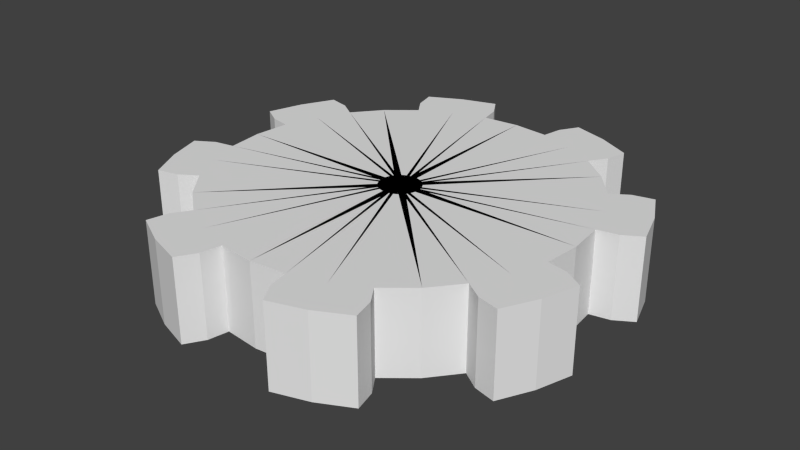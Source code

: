 # Source: small_gear.blend  (saved by Blender 2.74.0; exported with 4.5.12 LTS)
import bpy
from mathutils import Matrix  # noqa: F401  (used for matrix-valued properties, if any)

bpy.ops.wm.read_factory_settings(use_empty=True)
scene = bpy.context.scene
scene.name = 'Scene'

# ---- collections
col_collection_1 = bpy.data.collections.new('Collection 1'); scene.collection.children.link(col_collection_1)

# ---- world
world_world = bpy.data.worlds.new('World'); scene.world = world_world
world_world.color = (0.05088, 0.05088, 0.05088)
world_world.use_sun_shadow = False
world_world.sun_shadow_jitter_overblur = 0.0
world_world.cycles.sampling_method = 'MANUAL'
world_world.cycles.sample_map_resolution = 256

# ---- meshes
me_gear = bpy.data.meshes.new('Gear')
me_gear.from_pydata([(-0.1, 0.0, -0.2), (-0.09808, -0.01951, -0.2), (-0.09239, -0.03827, -0.2), (-0.08315, -0.05556, -0.2), (0.9, 0.0, -0.2), (0.8827, 0.1756, -0.2), (0.8315, 0.3444, -0.2), (0.7483, 0.5, -0.2), (0.9808, 0.1951, -0.2), (0.9239, 0.3827, -0.2), (0.8315, 0.5556, -0.2), (1.071, 0.2502, -0.2), (1.016, 0.421, -0.2), (0.9343, 0.5805, -0.2), (-0.1, 0.0, 0.2), (-0.09808, -0.01951, 0.2), (-0.09239, -0.03827, 0.2), (-0.08315, -0.05556, 0.2), (0.9, 0.0, 0.2), (0.8827, 0.1756, 0.2), (0.8315, 0.3444, 0.2), (0.7483, 0.5, 0.2), (0.9808, 0.1951, 0.2), (0.9239, 0.3827, 0.2), (0.8315, 0.5556, 0.2), (1.071, 0.2502, 0.2), (1.016, 0.421, 0.2), (0.9343, 0.5805, 0.2), (-0.07071, -0.07071, -0.2), (-0.05556, -0.08315, -0.2), (-0.03827, -0.09239, -0.2), (-0.01951, -0.09808, -0.2), (0.6364, 0.6364, -0.2), (0.5, 0.7483, -0.2), (0.3444, 0.8315, -0.2), (0.1756, 0.8827, -0.2), (0.5556, 0.8315, -0.2), (0.3827, 0.9239, -0.2), (0.1951, 0.9808, -0.2), (0.5805, 0.9343, -0.2), (0.421, 1.016, -0.2), (0.2502, 1.071, -0.2), (-0.07071, -0.07071, 0.2), (-0.05556, -0.08315, 0.2), (-0.03827, -0.09239, 0.2), (-0.01951, -0.09808, 0.2), (0.6364, 0.6364, 0.2), (0.5, 0.7483, 0.2), (0.3444, 0.8315, 0.2), (0.1756, 0.8827, 0.2), (0.5556, 0.8315, 0.2), (0.3827, 0.9239, 0.2), (0.1951, 0.9808, 0.2), (0.5805, 0.9343, 0.2), (0.421, 1.016, 0.2), (0.2502, 1.071, 0.2), (-6.123e-18, -0.1, -0.2), (0.01951, -0.09808, -0.2), (0.03827, -0.09239, -0.2), (0.05556, -0.08315, -0.2), (5.511e-17, 0.9, -0.2), (-0.1756, 0.8827, -0.2), (-0.3444, 0.8315, -0.2), (-0.5, 0.7483, -0.2), (-0.1951, 0.9808, -0.2), (-0.3827, 0.9239, -0.2), (-0.5556, 0.8315, -0.2), (-0.2502, 1.071, -0.2), (-0.421, 1.016, -0.2), (-0.5805, 0.9343, -0.2), (-6.123e-18, -0.1, 0.2), (0.01951, -0.09808, 0.2), (0.03827, -0.09239, 0.2), (0.05556, -0.08315, 0.2), (5.511e-17, 0.9, 0.2), (-0.1756, 0.8827, 0.2), (-0.3444, 0.8315, 0.2), (-0.5, 0.7483, 0.2), (-0.1951, 0.9808, 0.2), (-0.3827, 0.9239, 0.2), (-0.5556, 0.8315, 0.2), (-0.2502, 1.071, 0.2), (-0.421, 1.016, 0.2), (-0.5805, 0.9343, 0.2), (0.07071, -0.07071, -0.2), (0.08315, -0.05556, -0.2), (0.09239, -0.03827, -0.2), (0.09808, -0.01951, -0.2), (-0.6364, 0.6364, -0.2), (-0.7483, 0.5, -0.2), (-0.8315, 0.3444, -0.2), (-0.8827, 0.1756, -0.2), (-0.8315, 0.5556, -0.2), (-0.9239, 0.3827, -0.2), (-0.9808, 0.1951, -0.2), (-0.9343, 0.5805, -0.2), (-1.016, 0.421, -0.2), (-1.071, 0.2502, -0.2), (0.07071, -0.07071, 0.2), (0.08315, -0.05556, 0.2), (0.09239, -0.03827, 0.2), (0.09808, -0.01951, 0.2), (-0.6364, 0.6364, 0.2), (-0.7483, 0.5, 0.2), (-0.8315, 0.3444, 0.2), (-0.8827, 0.1756, 0.2), (-0.8315, 0.5556, 0.2), (-0.9239, 0.3827, 0.2), (-0.9808, 0.1951, 0.2), (-0.9343, 0.5805, 0.2), (-1.016, 0.421, 0.2), (-1.071, 0.2502, 0.2), (0.1, -1.225e-17, -0.2), (0.09808, 0.01951, -0.2), (0.09239, 0.03827, -0.2), (0.08315, 0.05556, -0.2), (-0.9, 1.102e-16, -0.2), (-0.8827, -0.1756, -0.2), (-0.8315, -0.3444, -0.2), (-0.7483, -0.5, -0.2), (-0.9808, -0.1951, -0.2), (-0.9239, -0.3827, -0.2), (-0.8315, -0.5556, -0.2), (-1.071, -0.2502, -0.2), (-1.016, -0.421, -0.2), (-0.9343, -0.5805, -0.2), (0.1, -1.225e-17, 0.2), (0.09808, 0.01951, 0.2), (0.09239, 0.03827, 0.2), (0.08315, 0.05556, 0.2), (-0.9, 1.102e-16, 0.2), (-0.8827, -0.1756, 0.2), (-0.8315, -0.3444, 0.2), (-0.7483, -0.5, 0.2), (-0.9808, -0.1951, 0.2), (-0.9239, -0.3827, 0.2), (-0.8315, -0.5556, 0.2), (-1.071, -0.2502, 0.2), (-1.016, -0.421, 0.2), (-0.9343, -0.5805, 0.2), (0.07071, 0.07071, -0.2), (0.05556, 0.08315, -0.2), (0.03827, 0.09239, -0.2), (0.01951, 0.09808, -0.2), (-0.6364, -0.6364, -0.2), (-0.5, -0.7483, -0.2), (-0.3444, -0.8315, -0.2), (-0.1756, -0.8827, -0.2), (-0.5556, -0.8315, -0.2), (-0.3827, -0.9239, -0.2), (-0.1951, -0.9808, -0.2), (-0.5805, -0.9343, -0.2), (-0.421, -1.016, -0.2), (-0.2502, -1.071, -0.2), (0.07071, 0.07071, 0.2), (0.05556, 0.08315, 0.2), (0.03827, 0.09239, 0.2), (0.01951, 0.09808, 0.2), (-0.6364, -0.6364, 0.2), (-0.5, -0.7483, 0.2), (-0.3444, -0.8315, 0.2), (-0.1756, -0.8827, 0.2), (-0.5556, -0.8315, 0.2), (-0.3827, -0.9239, 0.2), (-0.1951, -0.9808, 0.2), (-0.5805, -0.9343, 0.2), (-0.421, -1.016, 0.2), (-0.2502, -1.071, 0.2), (1.837e-17, 0.1, -0.2), (-0.01951, 0.09808, -0.2), (-0.03827, 0.09239, -0.2), (-0.05556, 0.08315, -0.2), (-1.653e-16, -0.9, -0.2), (0.1756, -0.8827, -0.2), (0.3444, -0.8315, -0.2), (0.5, -0.7483, -0.2), (0.1951, -0.9808, -0.2), (0.3827, -0.9239, -0.2), (0.5556, -0.8315, -0.2), (0.2502, -1.071, -0.2), (0.421, -1.016, -0.2), (0.5805, -0.9343, -0.2), (1.837e-17, 0.1, 0.2), (-0.01951, 0.09808, 0.2), (-0.03827, 0.09239, 0.2), (-0.05556, 0.08315, 0.2), (-1.653e-16, -0.9, 0.2), (0.1756, -0.8827, 0.2), (0.3444, -0.8315, 0.2), (0.5, -0.7483, 0.2), (0.1951, -0.9808, 0.2), (0.3827, -0.9239, 0.2), (0.5556, -0.8315, 0.2), (0.2502, -1.071, 0.2), (0.421, -1.016, 0.2), (0.5805, -0.9343, 0.2), (-0.07071, 0.07071, -0.2), (-0.08315, 0.05556, -0.2), (-0.09239, 0.03827, -0.2), (-0.09808, 0.01951, -0.2), (0.6364, -0.6364, -0.2), (0.7483, -0.5, -0.2), (0.8315, -0.3444, -0.2), (0.8827, -0.1756, -0.2), (0.8315, -0.5556, -0.2), (0.9239, -0.3827, -0.2), (0.9808, -0.1951, -0.2), (0.9343, -0.5805, -0.2), (1.016, -0.421, -0.2), (1.071, -0.2502, -0.2), (-0.07071, 0.07071, 0.2), (-0.08315, 0.05556, 0.2), (-0.09239, 0.03827, 0.2), (-0.09808, 0.01951, 0.2), (0.6364, -0.6364, 0.2), (0.7483, -0.5, 0.2), (0.8315, -0.3444, 0.2), (0.8827, -0.1756, 0.2), (0.8315, -0.5556, 0.2), (0.9239, -0.3827, 0.2), (0.9808, -0.1951, 0.2), (0.9343, -0.5805, 0.2), (1.016, -0.421, 0.2), (1.071, -0.2502, 0.2)], [], [(4, 0, 1, 5), (5, 1, 2, 6), (6, 2, 3, 7), (8, 5, 6, 9), (9, 6, 7, 10), (11, 8, 9, 12), (12, 9, 10, 13), (14, 18, 19, 15), (15, 19, 20, 16), (16, 20, 21, 17), (19, 22, 23, 20), (20, 23, 24, 21), (22, 25, 26, 23), (23, 26, 27, 24), (18, 4, 5, 19), (19, 5, 8, 22), (22, 8, 11, 25), (25, 11, 12, 26), (26, 12, 13, 27), (27, 13, 10, 24), (24, 10, 7, 21), (32, 28, 29, 33), (33, 29, 30, 34), (34, 30, 31, 35), (36, 33, 34, 37), (37, 34, 35, 38), (39, 36, 37, 40), (40, 37, 38, 41), (42, 46, 47, 43), (43, 47, 48, 44), (44, 48, 49, 45), (47, 50, 51, 48), (48, 51, 52, 49), (50, 53, 54, 51), (51, 54, 55, 52), (46, 32, 33, 47), (47, 33, 36, 50), (50, 36, 39, 53), (53, 39, 40, 54), (54, 40, 41, 55), (55, 41, 38, 52), (52, 38, 35, 49), (3, 28, 32, 7), (7, 32, 46, 21), (21, 46, 42, 17), (60, 56, 57, 61), (61, 57, 58, 62), (62, 58, 59, 63), (64, 61, 62, 65), (65, 62, 63, 66), (67, 64, 65, 68), (68, 65, 66, 69), (70, 74, 75, 71), (71, 75, 76, 72), (72, 76, 77, 73), (75, 78, 79, 76), (76, 79, 80, 77), (78, 81, 82, 79), (79, 82, 83, 80), (74, 60, 61, 75), (75, 61, 64, 78), (78, 64, 67, 81), (81, 67, 68, 82), (82, 68, 69, 83), (83, 69, 66, 80), (80, 66, 63, 77), (31, 56, 60, 35), (35, 60, 74, 49), (49, 74, 70, 45), (88, 84, 85, 89), (89, 85, 86, 90), (90, 86, 87, 91), (92, 89, 90, 93), (93, 90, 91, 94), (95, 92, 93, 96), (96, 93, 94, 97), (98, 102, 103, 99), (99, 103, 104, 100), (100, 104, 105, 101), (103, 106, 107, 104), (104, 107, 108, 105), (106, 109, 110, 107), (107, 110, 111, 108), (102, 88, 89, 103), (103, 89, 92, 106), (106, 92, 95, 109), (109, 95, 96, 110), (110, 96, 97, 111), (111, 97, 94, 108), (108, 94, 91, 105), (59, 84, 88, 63), (63, 88, 102, 77), (77, 102, 98, 73), (116, 112, 113, 117), (117, 113, 114, 118), (118, 114, 115, 119), (120, 117, 118, 121), (121, 118, 119, 122), (123, 120, 121, 124), (124, 121, 122, 125), (126, 130, 131, 127), (127, 131, 132, 128), (128, 132, 133, 129), (131, 134, 135, 132), (132, 135, 136, 133), (134, 137, 138, 135), (135, 138, 139, 136), (130, 116, 117, 131), (131, 117, 120, 134), (134, 120, 123, 137), (137, 123, 124, 138), (138, 124, 125, 139), (139, 125, 122, 136), (136, 122, 119, 133), (87, 112, 116, 91), (91, 116, 130, 105), (105, 130, 126, 101), (144, 140, 141, 145), (145, 141, 142, 146), (146, 142, 143, 147), (148, 145, 146, 149), (149, 146, 147, 150), (151, 148, 149, 152), (152, 149, 150, 153), (154, 158, 159, 155), (155, 159, 160, 156), (156, 160, 161, 157), (159, 162, 163, 160), (160, 163, 164, 161), (162, 165, 166, 163), (163, 166, 167, 164), (158, 144, 145, 159), (159, 145, 148, 162), (162, 148, 151, 165), (165, 151, 152, 166), (166, 152, 153, 167), (167, 153, 150, 164), (164, 150, 147, 161), (115, 140, 144, 119), (119, 144, 158, 133), (133, 158, 154, 129), (172, 168, 169, 173), (173, 169, 170, 174), (174, 170, 171, 175), (176, 173, 174, 177), (177, 174, 175, 178), (179, 176, 177, 180), (180, 177, 178, 181), (182, 186, 187, 183), (183, 187, 188, 184), (184, 188, 189, 185), (187, 190, 191, 188), (188, 191, 192, 189), (190, 193, 194, 191), (191, 194, 195, 192), (186, 172, 173, 187), (187, 173, 176, 190), (190, 176, 179, 193), (193, 179, 180, 194), (194, 180, 181, 195), (195, 181, 178, 192), (192, 178, 175, 189), (143, 168, 172, 147), (147, 172, 186, 161), (161, 186, 182, 157), (200, 196, 197, 201), (201, 197, 198, 202), (202, 198, 199, 203), (204, 201, 202, 205), (205, 202, 203, 206), (207, 204, 205, 208), (208, 205, 206, 209), (210, 214, 215, 211), (211, 215, 216, 212), (212, 216, 217, 213), (215, 218, 219, 216), (216, 219, 220, 217), (218, 221, 222, 219), (219, 222, 223, 220), (214, 200, 201, 215), (215, 201, 204, 218), (218, 204, 207, 221), (221, 207, 208, 222), (222, 208, 209, 223), (223, 209, 206, 220), (220, 206, 203, 217), (171, 196, 200, 175), (175, 200, 214, 189), (189, 214, 210, 185), (199, 0, 4, 203), (203, 4, 18, 217), (217, 18, 14, 213)])
_uv = me_gear.uv_layers.new(name='UVMap')
_uv.uv.foreach_set('vector', [0.4754, 0.05338, 0.4039, 0.1237, 0.4024, 0.1225, 0.4591, 0.04014, 0.4591, 0.04014, 0.4024, 0.1225, 0.4005, 0.1218, 0.4394, 0.03, 0.4394, 0.03, 0.4005, 0.1218, 0.3986, 0.1215, 0.418, 0.02397, 0.4659, 0.02957, 0.4591, 0.04014, 0.4394, 0.03, 0.4439, 0.0183, 0.4439, 0.0183, 0.4394, 0.03, 0.418, 0.02397, 0.4202, 0.0116, 0.4688, 0.01657, 0.4659, 0.02957, 0.4439, 0.0183, 0.4486, 0.006586, 0.4486, 0.006586, 0.4439, 0.0183, 0.4202, 0.0116, 0.4269, 7.398e-05, 0.1436, 0.1366, 0.2378, 0.1676, 0.2292, 0.1879, 0.143, 0.1384, 0.143, 0.1384, 0.2292, 0.1879, 0.2169, 0.2057, 0.1421, 0.1401, 0.1421, 0.1401, 0.2169, 0.2057, 0.2018, 0.2204, 0.1408, 0.1415, 0.2292, 0.1879, 0.2398, 0.1939, 0.2262, 0.2135, 0.2169, 0.2057, 0.2169, 0.2057, 0.2262, 0.2135, 0.2092, 0.2299, 0.2018, 0.2204, 0.2398, 0.1939, 0.2482, 0.2037, 0.2354, 0.2214, 0.2262, 0.2135, 0.2262, 0.2135, 0.2354, 0.2214, 0.22, 0.2366, 0.2092, 0.2299, 0.8749, 0.2675, 0.8749, 0.312, 0.8553, 0.312, 0.8553, 0.2675, 0.8553, 0.2675, 0.8553, 0.312, 0.8442, 0.312, 0.8442, 0.2675, 0.8442, 0.2675, 0.8442, 0.312, 0.8324, 0.312, 0.8324, 0.2675, 0.8324, 0.2675, 0.8324, 0.312, 0.8125, 0.312, 0.8125, 0.2675, 0.8125, 0.2675, 0.8125, 0.312, 0.7925, 0.312, 0.7925, 0.2675, 0.7925, 0.2675, 0.7925, 0.312, 0.7807, 0.312, 0.7807, 0.2675, 0.7807, 0.2675, 0.7807, 0.312, 0.7696, 0.312, 0.7696, 0.2675, 0.3972, 0.02158, 0.3968, 0.1214, 0.395, 0.1218, 0.3764, 0.02397, 0.3764, 0.02397, 0.395, 0.1218, 0.3932, 0.1225, 0.3555, 0.03077, 0.3555, 0.03077, 0.3932, 0.1225, 0.3917, 0.1236, 0.3364, 0.0416, 0.3737, 0.0118, 0.3764, 0.02397, 0.3555, 0.03077, 0.3505, 0.01937, 0.3505, 0.01937, 0.3555, 0.03077, 0.3364, 0.0416, 0.3292, 0.0314, 0.3666, 0.0006736, 0.3737, 0.0118, 0.3505, 0.01937, 0.3455, 0.007958, 0.3455, 0.007958, 0.3505, 0.01937, 0.3292, 0.0314, 0.3258, 0.01863, 0.1393, 0.1426, 0.1839, 0.2311, 0.1636, 0.2394, 0.1376, 0.1434, 0.1376, 0.1434, 0.1636, 0.2394, 0.1424, 0.2434, 0.1358, 0.1439, 0.1358, 0.1439, 0.1424, 0.2434, 0.1215, 0.2432, 0.1339, 0.1439, 0.1636, 0.2394, 0.1669, 0.251, 0.1435, 0.2554, 0.1424, 0.2434, 0.1424, 0.2434, 0.1435, 0.2554, 0.1201, 0.2551, 0.1215, 0.2432, 0.1669, 0.251, 0.166, 0.2638, 0.1446, 0.2674, 0.1435, 0.2554, 0.1435, 0.2554, 0.1446, 0.2674, 0.1231, 0.2674, 0.1201, 0.2551, 0.75, 0.2675, 0.75, 0.312, 0.7303, 0.312, 0.7303, 0.2675, 0.7303, 0.2675, 0.7303, 0.312, 0.7192, 0.312, 0.7192, 0.2675, 0.7192, 0.2675, 0.7192, 0.312, 0.7074, 0.312, 0.7074, 0.2675, 0.7074, 0.2675, 0.7074, 0.312, 0.6875, 0.312, 0.6875, 0.2675, 0.6875, 0.2675, 0.6875, 0.312, 0.6675, 0.312, 0.6675, 0.2675, 0.6675, 0.2675, 0.6675, 0.312, 0.6557, 0.312, 0.6557, 0.2675, 0.6557, 0.2675, 0.6557, 0.312, 0.6446, 0.312, 0.6446, 0.2675, 0.3986, 0.1215, 0.3968, 0.1214, 0.3972, 0.02158, 0.418, 0.02397, 0.7696, 0.312, 0.75, 0.312, 0.75, 0.2675, 0.7696, 0.2675, 0.2018, 0.2204, 0.1839, 0.2311, 0.1393, 0.1426, 0.1408, 0.1415, 0.3201, 0.05445, 0.3904, 0.1249, 0.3893, 0.1265, 0.3071, 0.07066, 0.3071, 0.07066, 0.3893, 0.1265, 0.3887, 0.1283, 0.2972, 0.09003, 0.2972, 0.09003, 0.3887, 0.1283, 0.3884, 0.1302, 0.2913, 0.111, 0.2967, 0.06399, 0.3071, 0.07066, 0.2972, 0.09003, 0.2857, 0.08555, 0.2857, 0.08555, 0.2972, 0.09003, 0.2913, 0.111, 0.2791, 0.1089, 0.2839, 0.06114, 0.2967, 0.06399, 0.2857, 0.08555, 0.2742, 0.08105, 0.2742, 0.08105, 0.2857, 0.08555, 0.2791, 0.1089, 0.2678, 0.1023, 0.132, 0.1436, 0.1014, 0.2383, 0.08116, 0.23, 0.1302, 0.1431, 0.1302, 0.1431, 0.08116, 0.23, 0.06321, 0.218, 0.1285, 0.1423, 0.1285, 0.1423, 0.06321, 0.218, 0.04835, 0.203, 0.127, 0.141, 0.08116, 0.23, 0.07535, 0.2407, 0.05554, 0.2273, 0.06321, 0.218, 0.06321, 0.218, 0.05554, 0.2273, 0.03899, 0.2105, 0.04835, 0.203, 0.07535, 0.2407, 0.06566, 0.2492, 0.0478, 0.2366, 0.05554, 0.2273, 0.05554, 0.2273, 0.0478, 0.2366, 0.03241, 0.2215, 0.03899, 0.2105, 0.625, 0.2675, 0.625, 0.312, 0.6054, 0.312, 0.6054, 0.2675, 0.6054, 0.2675, 0.6054, 0.312, 0.5942, 0.312, 0.5942, 0.2675, 0.5942, 0.2675, 0.5942, 0.312, 0.5825, 0.312, 0.5825, 0.2675, 0.5825, 0.2675, 0.5825, 0.312, 0.5625, 0.312, 0.5625, 0.2675, 0.5625, 0.2675, 0.5625, 0.312, 0.5425, 0.312, 0.5425, 0.2675, 0.5425, 0.2675, 0.5425, 0.312, 0.5308, 0.312, 0.5308, 0.2675, 0.5308, 0.2675, 0.5308, 0.312, 0.5196, 0.312, 0.5196, 0.2675, 0.3917, 0.1236, 0.3904, 0.1249, 0.3201, 0.05445, 0.3364, 0.0416, 0.6446, 0.312, 0.625, 0.312, 0.625, 0.2675, 0.6446, 0.2675, 0.1215, 0.2432, 0.1014, 0.2383, 0.132, 0.1436, 0.1339, 0.1439, 0.2888, 0.1314, 0.3883, 0.132, 0.3886, 0.1339, 0.2909, 0.1519, 0.2909, 0.1519, 0.3886, 0.1339, 0.3893, 0.1357, 0.2975, 0.1725, 0.2975, 0.1725, 0.3893, 0.1357, 0.3903, 0.1373, 0.308, 0.1916, 0.2789, 0.1544, 0.2909, 0.1519, 0.2975, 0.1725, 0.2862, 0.1774, 0.2862, 0.1774, 0.2975, 0.1725, 0.308, 0.1916, 0.2979, 0.1986, 0.2678, 0.1613, 0.2789, 0.1544, 0.2862, 0.1774, 0.2748, 0.1823, 0.2748, 0.1823, 0.2862, 0.1774, 0.2979, 0.1986, 0.2852, 0.2019, 0.1258, 0.1396, 0.03746, 0.1852, 0.02884, 0.1648, 0.1249, 0.1379, 0.1249, 0.1379, 0.02884, 0.1648, 0.02459, 0.1434, 0.1244, 0.1361, 0.1244, 0.1361, 0.02459, 0.1434, 0.02457, 0.1222, 0.1243, 0.1342, 0.02884, 0.1648, 0.01711, 0.1683, 0.01245, 0.1447, 0.02459, 0.1434, 0.02459, 0.1434, 0.01245, 0.1447, 0.01253, 0.1209, 0.02457, 0.1222, 0.01711, 0.1683, 0.004137, 0.1675, 0.0003045, 0.1458, 0.01245, 0.1447, 0.01245, 0.1447, 0.0003045, 0.1458, 7.398e-05, 0.124, 0.01253, 0.1209, 0.5, 0.2675, 0.5, 0.312, 0.4804, 0.312, 0.4804, 0.2675, 0.4804, 0.2675, 0.4804, 0.312, 0.4692, 0.312, 0.4692, 0.2675, 0.4692, 0.2675, 0.4692, 0.312, 0.4575, 0.312, 0.4575, 0.2675, 0.4575, 0.2675, 0.4575, 0.312, 0.4375, 0.312, 0.4375, 0.2675, 0.4375, 0.2675, 0.4375, 0.312, 0.4175, 0.312, 0.4175, 0.2675, 0.4175, 0.2675, 0.4175, 0.312, 0.4058, 0.312, 0.4058, 0.2675, 0.4058, 0.2675, 0.4058, 0.312, 0.3946, 0.312, 0.3946, 0.2675, 0.3884, 0.1302, 0.3883, 0.132, 0.2888, 0.1314, 0.2913, 0.111, 0.5196, 0.312, 0.5, 0.312, 0.5, 0.2675, 0.5196, 0.2675, 0.04835, 0.203, 0.03746, 0.1852, 0.1258, 0.1396, 0.127, 0.141, 0.3206, 0.208, 0.3916, 0.1386, 0.3931, 0.1397, 0.3367, 0.2211, 0.3367, 0.2211, 0.3931, 0.1397, 0.3948, 0.1405, 0.3559, 0.2312, 0.3559, 0.2312, 0.3948, 0.1405, 0.3966, 0.1409, 0.3769, 0.2374, 0.3298, 0.2314, 0.3367, 0.2211, 0.3559, 0.2312, 0.3513, 0.2427, 0.3513, 0.2427, 0.3559, 0.2312, 0.3769, 0.2374, 0.3746, 0.2496, 0.3268, 0.2441, 0.3298, 0.2314, 0.3513, 0.2427, 0.3466, 0.2542, 0.3466, 0.2542, 0.3513, 0.2427, 0.3746, 0.2496, 0.3679, 0.2609, 0.1245, 0.1324, 0.02941, 0.1017, 0.03786, 0.08098, 0.125, 0.1305, 0.125, 0.1305, 0.03786, 0.08098, 0.05023, 0.06277, 0.126, 0.1288, 0.126, 0.1288, 0.05023, 0.06277, 0.06546, 0.04779, 0.1273, 0.1274, 0.03786, 0.08098, 0.02704, 0.07502, 0.04074, 0.05494, 0.05023, 0.06277, 0.05023, 0.06277, 0.04074, 0.05494, 0.05788, 0.03824, 0.06546, 0.04779, 0.02704, 0.07502, 0.01843, 0.06512, 0.03133, 0.04703, 0.04074, 0.05494, 0.04074, 0.05494, 0.03133, 0.04703, 0.04683, 0.03149, 0.05788, 0.03824, 0.375, 0.2675, 0.375, 0.312, 0.3554, 0.312, 0.3554, 0.2675, 0.3554, 0.2675, 0.3554, 0.312, 0.3443, 0.312, 0.3443, 0.2675, 0.3443, 0.2675, 0.3443, 0.312, 0.3325, 0.312, 0.3325, 0.2675, 0.3325, 0.2675, 0.3325, 0.312, 0.3125, 0.312, 0.3125, 0.2675, 0.3125, 0.2675, 0.3125, 0.312, 0.2926, 0.312, 0.2926, 0.2675, 0.2926, 0.2675, 0.2926, 0.312, 0.2808, 0.312, 0.2808, 0.2675, 0.2808, 0.2675, 0.2808, 0.312, 0.2697, 0.312, 0.2697, 0.2675, 0.3903, 0.1373, 0.3916, 0.1386, 0.3206, 0.208, 0.308, 0.1916, 0.3946, 0.312, 0.375, 0.312, 0.375, 0.2675, 0.3946, 0.2675, 0.02457, 0.1222, 0.02941, 0.1017, 0.1245, 0.1324, 0.1243, 0.1342, 0.3975, 0.2402, 0.3985, 0.1409, 0.4003, 0.1405, 0.4182, 0.2383, 0.4182, 0.2383, 0.4003, 0.1405, 0.4021, 0.1398, 0.4391, 0.2319, 0.4391, 0.2319, 0.4021, 0.1398, 0.4036, 0.1387, 0.4585, 0.2216, 0.4206, 0.2505, 0.4182, 0.2383, 0.4391, 0.2319, 0.4439, 0.2434, 0.4439, 0.2434, 0.4391, 0.2319, 0.4585, 0.2216, 0.4654, 0.2319, 0.4274, 0.2617, 0.4206, 0.2505, 0.4439, 0.2434, 0.4486, 0.2549, 0.4486, 0.2549, 0.4439, 0.2434, 0.4654, 0.2319, 0.4685, 0.2447, 0.1289, 0.1263, 0.08354, 0.03688, 0.1042, 0.02845, 0.1305, 0.1254, 0.1305, 0.1254, 0.1042, 0.02845, 0.1257, 0.02443, 0.1324, 0.1249, 0.1324, 0.1249, 0.1257, 0.02443, 0.1469, 0.02465, 0.1343, 0.1248, 0.1042, 0.02845, 0.1008, 0.01665, 0.1245, 0.01225, 0.1257, 0.02443, 0.1257, 0.02443, 0.1245, 0.01225, 0.1483, 0.01261, 0.1469, 0.02465, 0.1008, 0.01665, 0.1017, 0.003664, 0.1235, 7.398e-05, 0.1245, 0.01225, 0.1245, 0.01225, 0.1235, 7.398e-05, 0.1453, 9.656e-05, 0.1483, 0.01261, 0.25, 0.2675, 0.25, 0.312, 0.2304, 0.312, 0.2304, 0.2675, 0.2304, 0.2675, 0.2304, 0.312, 0.2193, 0.312, 0.2193, 0.2675, 0.2193, 0.2675, 0.2193, 0.312, 0.2075, 0.312, 0.2075, 0.2675, 0.2075, 0.2675, 0.2075, 0.312, 0.1875, 0.312, 0.1875, 0.2675, 0.1875, 0.2675, 0.1875, 0.312, 0.1676, 0.312, 0.1676, 0.2675, 0.1676, 0.2675, 0.1676, 0.312, 0.1558, 0.312, 0.1558, 0.2675, 0.1558, 0.2675, 0.1558, 0.312, 0.1447, 0.312, 0.1447, 0.2675, 0.3966, 0.1409, 0.3985, 0.1409, 0.3975, 0.2402, 0.3769, 0.2374, 0.2697, 0.312, 0.25, 0.312, 0.25, 0.2675, 0.2697, 0.2675, 0.06546, 0.04779, 0.08354, 0.03688, 0.1289, 0.1263, 0.1273, 0.1274, 0.4752, 0.2089, 0.405, 0.1374, 0.4062, 0.1359, 0.4885, 0.1928, 0.4885, 0.1928, 0.4062, 0.1359, 0.4069, 0.1341, 0.4988, 0.1732, 0.4988, 0.1732, 0.4069, 0.1341, 0.4072, 0.1322, 0.505, 0.1519, 0.499, 0.1997, 0.4885, 0.1928, 0.4988, 0.1732, 0.5104, 0.1779, 0.5104, 0.1779, 0.4988, 0.1732, 0.505, 0.1519, 0.5174, 0.1542, 0.5119, 0.2027, 0.499, 0.1997, 0.5104, 0.1779, 0.5221, 0.1826, 0.5221, 0.1826, 0.5104, 0.1779, 0.5174, 0.1542, 0.5288, 0.161, 0.1362, 0.1251, 0.1673, 0.0297, 0.1879, 0.03836, 0.138, 0.1256, 0.138, 0.1256, 0.1879, 0.03836, 0.206, 0.05086, 0.1398, 0.1265, 0.1398, 0.1265, 0.206, 0.05086, 0.2208, 0.0662, 0.1412, 0.1278, 0.1879, 0.03836, 0.194, 0.0276, 0.2139, 0.04145, 0.206, 0.05086, 0.206, 0.05086, 0.2139, 0.04145, 0.2304, 0.05871, 0.2208, 0.0662, 0.194, 0.0276, 0.2039, 0.01909, 0.2219, 0.03212, 0.2139, 0.04145, 0.2139, 0.04145, 0.2219, 0.03212, 0.2373, 0.04774, 0.2304, 0.05871, 0.1251, 0.2675, 0.1251, 0.312, 0.1054, 0.312, 0.1054, 0.2675, 0.1054, 0.2675, 0.1054, 0.312, 0.0943, 0.312, 0.0943, 0.2675, 0.0943, 0.2675, 0.0943, 0.312, 0.08252, 0.312, 0.08252, 0.2675, 0.08252, 0.2675, 0.08252, 0.312, 0.06256, 0.312, 0.06256, 0.2675, 0.06256, 0.2675, 0.06256, 0.312, 0.04261, 0.312, 0.04261, 0.2675, 0.04261, 0.2675, 0.04261, 0.312, 0.03083, 0.312, 0.03083, 0.2675, 0.03083, 0.2675, 0.03083, 0.312, 0.0197, 0.312, 0.0197, 0.2675, 0.4036, 0.1387, 0.405, 0.1374, 0.4752, 0.2089, 0.4585, 0.2216, 0.1447, 0.312, 0.1251, 0.312, 0.1251, 0.2675, 0.1447, 0.2675, 0.1469, 0.02465, 0.1673, 0.0297, 0.1362, 0.1251, 0.1343, 0.1248, 0.5076, 0.1312, 0.4073, 0.1303, 0.4069, 0.1284, 0.5055, 0.1103, 0.5055, 0.1103, 0.4069, 0.1284, 0.4062, 0.1266, 0.4989, 0.08935, 0.4989, 0.08935, 0.4062, 0.1266, 0.4051, 0.1251, 0.4883, 0.06997, 0.5177, 0.1078, 0.5055, 0.1103, 0.4989, 0.08935, 0.5104, 0.08443, 0.5104, 0.08443, 0.4989, 0.08935, 0.4883, 0.06997, 0.4986, 0.06291, 0.529, 0.1008, 0.5177, 0.1078, 0.5104, 0.08443, 0.5219, 0.07952, 0.5219, 0.07952, 0.5104, 0.08443, 0.4986, 0.06291, 0.5114, 0.05963, 0.1423, 0.1294, 0.2315, 0.08432, 0.2397, 0.105, 0.1432, 0.1311, 0.1432, 0.1311, 0.2397, 0.105, 0.2435, 0.1263, 0.1437, 0.1329, 0.1437, 0.1329, 0.2435, 0.1263, 0.243, 0.1475, 0.1438, 0.1348, 0.2397, 0.105, 0.2514, 0.1017, 0.2556, 0.1253, 0.2435, 0.1263, 0.2435, 0.1263, 0.2556, 0.1253, 0.255, 0.149, 0.243, 0.1475, 0.2514, 0.1017, 0.2643, 0.1028, 0.2677, 0.1245, 0.2556, 0.1253, 0.2556, 0.1253, 0.2677, 0.1245, 0.2674, 0.1461, 0.255, 0.149, 0.9999, 0.2675, 0.9999, 0.312, 0.9803, 0.312, 0.9803, 0.2675, 0.9803, 0.2675, 0.9803, 0.312, 0.9692, 0.312, 0.9692, 0.2675, 0.9692, 0.2675, 0.9692, 0.312, 0.9574, 0.312, 0.9574, 0.2675, 0.9574, 0.2675, 0.9574, 0.312, 0.9374, 0.312, 0.9374, 0.2675, 0.9374, 0.2675, 0.9374, 0.312, 0.9175, 0.312, 0.9175, 0.2675, 0.9175, 0.2675, 0.9175, 0.312, 0.9057, 0.312, 0.9057, 0.2675, 0.9057, 0.2675, 0.9057, 0.312, 0.8946, 0.312, 0.8946, 0.2675, 0.4072, 0.1322, 0.4073, 0.1303, 0.5076, 0.1312, 0.505, 0.1519, 0.0197, 0.312, 7.411e-05, 0.312, 7.398e-05, 0.2675, 0.0197, 0.2675, 0.2208, 0.0662, 0.2315, 0.08432, 0.1423, 0.1294, 0.1412, 0.1278, 0.4051, 0.1251, 0.4039, 0.1237, 0.4754, 0.05338, 0.4883, 0.06997, 0.8946, 0.312, 0.8749, 0.312, 0.8749, 0.2675, 0.8946, 0.2675, 0.243, 0.1475, 0.2378, 0.1676, 0.1436, 0.1366, 0.1438, 0.1348])
me_gear.use_remesh_preserve_volume = False
me_gear.use_remesh_preserve_attributes = False
me_gear.use_mirror_vertex_groups = False
me_gear.update()

# ---- objects
ob_gear = bpy.data.objects.new('Gear', me_gear)

# ---- transforms, parenting, visibility, modifiers, constraints
ob_gear.location = (0.0, 0.0, 0.0)
ob_gear.lineart.crease_threshold = 0.0
_vg = ob_gear.vertex_groups.new(name='Tips')
_vg = ob_gear.vertex_groups.new(name='Valleys')

# ---- collection membership
col_collection_1.objects.link(ob_gear)

# ---- scene / render settings (as saved in the file)
scene.frame_start = 1; scene.frame_end = 250; scene.frame_set(1)
scene.render.engine = 'BLENDER_EEVEE_NEXT'
scene.render.resolution_percentage = 50
scene.render.dither_intensity = 0.0
scene.cycles.use_denoising = False
scene.cycles.samples = 10
scene.cycles.sampling_pattern = 'TABULATED_SOBOL'
scene.cycles.light_sampling_threshold = 0.0
scene.cycles.use_adaptive_sampling = False
scene.cycles.use_light_tree = False
scene.cycles.blur_glossy = 0.0
scene.cycles.pixel_filter_type = 'GAUSSIAN'
scene.cycles.sample_clamp_indirect = 0.0
scene.view_settings.view_transform = 'Standard'
bpy.context.view_layer.update()

# ---- added for rendering (the .blend has no active camera and no usable light): camera, sun
cam_auto = bpy.data.cameras.new('AutoCamera')
cam_auto.lens = 50.0
cam_auto.sensor_width = 36.0
cam_auto.clip_end = 1000.0
ob_auto_camera = bpy.data.objects.new('AutoCamera', cam_auto)
scene.collection.objects.link(ob_auto_camera)
ob_auto_camera.location = (2.82752, -3.39302, 2.26202)
ob_auto_camera.rotation_euler = (1.09748, -7.21219e-08, 0.694738)
scene.camera = ob_auto_camera
light_auto_sun = bpy.data.lights.new('AutoSun', 'SUN')
light_auto_sun.energy = 3.0
light_auto_sun.angle = 0.0523599
ob_auto_sun = bpy.data.objects.new('AutoSun', light_auto_sun)
scene.collection.objects.link(ob_auto_sun)
ob_auto_sun.rotation_euler = (0.872665, 0.174533, 0.523599)
bpy.context.view_layer.update()
